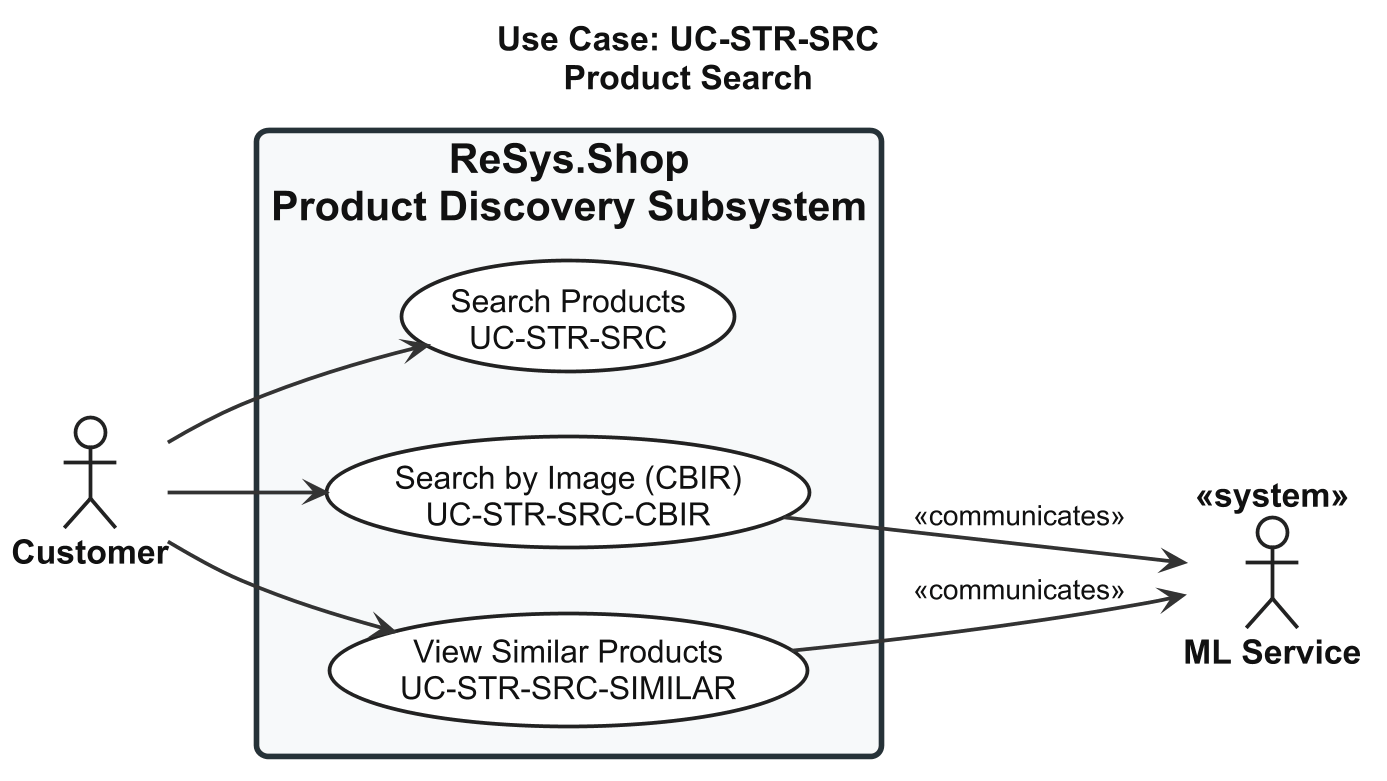

The diagram above was rendered by PlantUML. Its source (embedded in the PNG):
@startuml usecase-search

left to right direction

skinparam shadowing false
skinparam dpi 180

<style>

root {
  FontName "Arial"
  FontSize 18
  FontColor #111111
}

actor {
  FontName "Arial"
  FontSize 18
  FontStyle bold
  FontColor #111111
  BackgroundColor #FFFFFF
  LineColor #222222
  LineThickness 2
}

usecase {
  FontName "Arial"
  FontSize 17
  FontColor #111111
  FontStyle plain
  BackgroundColor #FFFFFF
  LineColor #222222
  LineThickness 2
  Padding 18
}

rectangle {
  FontName "Arial"
  FontSize 22
  FontStyle bold
  FontColor #111111
  BackgroundColor #F7F9FA
  LineColor #263238
  LineThickness 3
  RoundCorner 12
  Padding 30
}

arrow {
  FontName "Arial"
  FontSize 15
  FontColor #111111
  LineColor #333333
  LineThickness 2
}

</style>

title Use Case: UC-STR-SRC\nProduct Search

actor "Customer" as Customer
actor "ML Service" as ML <<system>>

rectangle "ReSys.Shop\nProduct Discovery Subsystem" {

  usecase "Search Products\nUC-STR-SRC" as UC_SEARCH

  usecase "Search by Image (CBIR)\nUC-STR-SRC-CBIR" as UC_CBIR

  usecase "View Similar Products\nUC-STR-SRC-SIMILAR" as UC_SIMILAR

}

Customer --> UC_SEARCH
Customer --> UC_CBIR
Customer --> UC_SIMILAR

UC_CBIR --> ML : <<communicates>>
UC_SIMILAR --> ML : <<communicates>>

@enduml